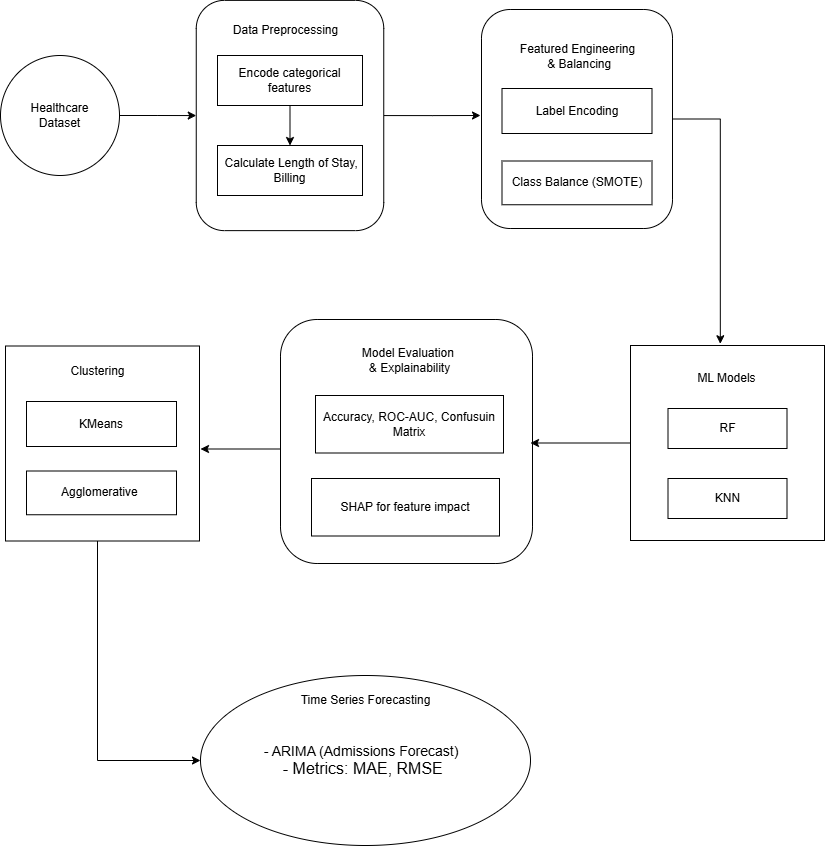

The diagram above was exported from draw.io. Its source (the exported page's mxGraphModel, read from the mxfile embedded in the PNG):
<mxGraphModel dx="2562" dy="1143" grid="1" gridSize="10" guides="1" tooltips="1" connect="1" arrows="1" fold="1" page="1" pageScale="1" pageWidth="827" pageHeight="1169" math="0" shadow="0">
  <root>
    <mxCell id="0" />
    <mxCell id="1" parent="0" />
    <mxCell id="rcqXKBjxXfAVUm3Y-x_C-55" value="" style="rounded=1;whiteSpace=wrap;html=1;rotation=90;" vertex="1" parent="1">
      <mxGeometry x="364" y="400" width="244" height="252" as="geometry" />
    </mxCell>
    <mxCell id="rcqXKBjxXfAVUm3Y-x_C-51" value="" style="rounded=1;whiteSpace=wrap;html=1;rotation=90;" vertex="1" parent="1">
      <mxGeometry x="547" y="108" width="219" height="191" as="geometry" />
    </mxCell>
    <mxCell id="rcqXKBjxXfAVUm3Y-x_C-4" value="" style="edgeStyle=orthogonalEdgeStyle;rounded=0;orthogonalLoop=1;jettySize=auto;html=1;" edge="1" parent="1" source="mL0ggmo_8KWfTcR27yNa-1" target="rcqXKBjxXfAVUm3Y-x_C-3">
      <mxGeometry relative="1" as="geometry" />
    </mxCell>
    <mxCell id="mL0ggmo_8KWfTcR27yNa-1" value="Healthcare&lt;div&gt;Dataset&lt;/div&gt;" style="ellipse;whiteSpace=wrap;html=1;aspect=fixed;" parent="1" vertex="1">
      <mxGeometry x="80" y="140" width="119" height="120" as="geometry" />
    </mxCell>
    <mxCell id="rcqXKBjxXfAVUm3Y-x_C-54" style="edgeStyle=orthogonalEdgeStyle;rounded=0;orthogonalLoop=1;jettySize=auto;html=1;" edge="1" parent="1" source="rcqXKBjxXfAVUm3Y-x_C-3">
      <mxGeometry relative="1" as="geometry">
        <mxPoint x="560" y="200" as="targetPoint" />
      </mxGeometry>
    </mxCell>
    <mxCell id="rcqXKBjxXfAVUm3Y-x_C-3" value="" style="rounded=1;whiteSpace=wrap;html=1;rotation=90;" vertex="1" parent="1">
      <mxGeometry x="254.38" y="106.25" width="230.25" height="187.5" as="geometry" />
    </mxCell>
    <mxCell id="rcqXKBjxXfAVUm3Y-x_C-9" value="" style="edgeStyle=orthogonalEdgeStyle;rounded=0;orthogonalLoop=1;jettySize=auto;html=1;" edge="1" parent="1" source="rcqXKBjxXfAVUm3Y-x_C-6" target="rcqXKBjxXfAVUm3Y-x_C-8">
      <mxGeometry relative="1" as="geometry" />
    </mxCell>
    <mxCell id="rcqXKBjxXfAVUm3Y-x_C-6" value="&lt;div&gt;Encode categorical features&lt;/div&gt;" style="rounded=0;whiteSpace=wrap;html=1;" vertex="1" parent="1">
      <mxGeometry x="297" y="140" width="145" height="50" as="geometry" />
    </mxCell>
    <mxCell id="rcqXKBjxXfAVUm3Y-x_C-8" value="&amp;nbsp;Calculate Length of Stay, Billing" style="rounded=0;whiteSpace=wrap;html=1;" vertex="1" parent="1">
      <mxGeometry x="297" y="230" width="145" height="50" as="geometry" />
    </mxCell>
    <mxCell id="rcqXKBjxXfAVUm3Y-x_C-13" value="Featured Engineering&lt;div&gt;&amp;nbsp;&amp;amp; Balancing&lt;/div&gt;" style="text;html=1;align=center;verticalAlign=middle;resizable=0;points=[];autosize=1;strokeColor=none;fillColor=none;" vertex="1" parent="1">
      <mxGeometry x="586.5" y="120.5" width="140" height="40" as="geometry" />
    </mxCell>
    <mxCell id="rcqXKBjxXfAVUm3Y-x_C-14" value="Label Encoding" style="rounded=0;whiteSpace=wrap;html=1;" vertex="1" parent="1">
      <mxGeometry x="581.5" y="173" width="150" height="45" as="geometry" />
    </mxCell>
    <mxCell id="rcqXKBjxXfAVUm3Y-x_C-15" value="Class Balance (SMOTE)" style="rounded=0;whiteSpace=wrap;html=1;" vertex="1" parent="1">
      <mxGeometry x="581.5" y="245.5" width="150" height="43.75" as="geometry" />
    </mxCell>
    <mxCell id="rcqXKBjxXfAVUm3Y-x_C-50" style="edgeStyle=orthogonalEdgeStyle;rounded=0;orthogonalLoop=1;jettySize=auto;html=1;" edge="1" parent="1">
      <mxGeometry relative="1" as="geometry">
        <mxPoint x="280" y="533.5" as="targetPoint" />
        <mxPoint x="359" y="533.5" as="sourcePoint" />
      </mxGeometry>
    </mxCell>
    <mxCell id="rcqXKBjxXfAVUm3Y-x_C-28" value="Data Preprocessing" style="text;html=1;align=center;verticalAlign=middle;resizable=0;points=[];autosize=1;strokeColor=none;fillColor=none;" vertex="1" parent="1">
      <mxGeometry x="299.5" y="100" width="130" height="30" as="geometry" />
    </mxCell>
    <mxCell id="rcqXKBjxXfAVUm3Y-x_C-49" style="edgeStyle=orthogonalEdgeStyle;rounded=0;orthogonalLoop=1;jettySize=auto;html=1;" edge="1" parent="1" source="rcqXKBjxXfAVUm3Y-x_C-30">
      <mxGeometry relative="1" as="geometry">
        <mxPoint x="610" y="527.5" as="targetPoint" />
      </mxGeometry>
    </mxCell>
    <mxCell id="rcqXKBjxXfAVUm3Y-x_C-30" value="" style="whiteSpace=wrap;html=1;aspect=fixed;" vertex="1" parent="1">
      <mxGeometry x="710" y="430" width="194" height="195" as="geometry" />
    </mxCell>
    <mxCell id="rcqXKBjxXfAVUm3Y-x_C-31" value="RF" style="rounded=0;whiteSpace=wrap;html=1;" vertex="1" parent="1">
      <mxGeometry x="747.5" y="493" width="119" height="40" as="geometry" />
    </mxCell>
    <mxCell id="rcqXKBjxXfAVUm3Y-x_C-32" value="KNN" style="rounded=0;whiteSpace=wrap;html=1;" vertex="1" parent="1">
      <mxGeometry x="747.5" y="563" width="119" height="40" as="geometry" />
    </mxCell>
    <mxCell id="rcqXKBjxXfAVUm3Y-x_C-33" value="ML Models" style="text;html=1;align=center;verticalAlign=middle;resizable=0;points=[];autosize=1;strokeColor=none;fillColor=none;" vertex="1" parent="1">
      <mxGeometry x="766" y="448" width="80" height="30" as="geometry" />
    </mxCell>
    <mxCell id="rcqXKBjxXfAVUm3Y-x_C-40" value="Model Evaluation&amp;nbsp;&lt;div&gt;&lt;span style=&quot;background-color: transparent; color: light-dark(rgb(0, 0, 0), rgb(255, 255, 255));&quot;&gt;&amp;amp; Explainability&lt;/span&gt;&lt;/div&gt;" style="text;html=1;align=center;verticalAlign=middle;resizable=0;points=[];autosize=1;strokeColor=none;fillColor=none;" vertex="1" parent="1">
      <mxGeometry x="429" y="425" width="120" height="40" as="geometry" />
    </mxCell>
    <mxCell id="rcqXKBjxXfAVUm3Y-x_C-41" value="Accuracy, ROC-AUC, Confusuin Matrix" style="rounded=0;whiteSpace=wrap;html=1;" vertex="1" parent="1">
      <mxGeometry x="395" y="480" width="188" height="57.5" as="geometry" />
    </mxCell>
    <mxCell id="rcqXKBjxXfAVUm3Y-x_C-42" value="SHAP for feature impact" style="rounded=0;whiteSpace=wrap;html=1;" vertex="1" parent="1">
      <mxGeometry x="391" y="563" width="188" height="57.5" as="geometry" />
    </mxCell>
    <mxCell id="rcqXKBjxXfAVUm3Y-x_C-61" style="edgeStyle=orthogonalEdgeStyle;rounded=0;orthogonalLoop=1;jettySize=auto;html=1;entryX=0;entryY=0.5;entryDx=0;entryDy=0;" edge="1" parent="1" source="rcqXKBjxXfAVUm3Y-x_C-43" target="rcqXKBjxXfAVUm3Y-x_C-47">
      <mxGeometry relative="1" as="geometry">
        <mxPoint x="230" y="830" as="targetPoint" />
        <Array as="points">
          <mxPoint x="177" y="845" />
        </Array>
      </mxGeometry>
    </mxCell>
    <mxCell id="rcqXKBjxXfAVUm3Y-x_C-43" value="" style="whiteSpace=wrap;html=1;aspect=fixed;" vertex="1" parent="1">
      <mxGeometry x="85" y="430.5" width="194" height="195" as="geometry" />
    </mxCell>
    <mxCell id="rcqXKBjxXfAVUm3Y-x_C-44" value="Clustering" style="text;html=1;align=center;verticalAlign=middle;resizable=0;points=[];autosize=1;strokeColor=none;fillColor=none;" vertex="1" parent="1">
      <mxGeometry x="137" y="440.5" width="80" height="30" as="geometry" />
    </mxCell>
    <mxCell id="rcqXKBjxXfAVUm3Y-x_C-45" value="KMeans" style="rounded=0;whiteSpace=wrap;html=1;" vertex="1" parent="1">
      <mxGeometry x="106" y="486" width="150" height="45" as="geometry" />
    </mxCell>
    <mxCell id="rcqXKBjxXfAVUm3Y-x_C-46" value="Agglomerative&amp;nbsp;" style="rounded=0;whiteSpace=wrap;html=1;" vertex="1" parent="1">
      <mxGeometry x="106" y="555.5" width="150" height="43.75" as="geometry" />
    </mxCell>
    <mxCell id="rcqXKBjxXfAVUm3Y-x_C-47" value="&lt;div&gt;&lt;font style=&quot;font-size: 14px;&quot;&gt;&amp;nbsp;- ARIMA (Admissions Forecast)&amp;nbsp; &amp;nbsp;&lt;/font&gt;&lt;/div&gt;&lt;div&gt;&lt;span style=&quot;background-color: transparent; color: light-dark(rgb(0, 0, 0), rgb(255, 255, 255));&quot;&gt;&lt;font style=&quot;&quot; size=&quot;3&quot;&gt;&amp;nbsp;- Metrics: MAE, RMSE&amp;nbsp;&amp;nbsp;&lt;/font&gt;&lt;/span&gt;&lt;/div&gt;" style="ellipse;whiteSpace=wrap;html=1;" vertex="1" parent="1">
      <mxGeometry x="280" y="760" width="330" height="170" as="geometry" />
    </mxCell>
    <mxCell id="rcqXKBjxXfAVUm3Y-x_C-48" value="Time Series Forecasting" style="text;html=1;align=center;verticalAlign=middle;resizable=0;points=[];autosize=1;strokeColor=none;fillColor=none;" vertex="1" parent="1">
      <mxGeometry x="370" y="770" width="150" height="30" as="geometry" />
    </mxCell>
    <mxCell id="rcqXKBjxXfAVUm3Y-x_C-53" style="edgeStyle=orthogonalEdgeStyle;rounded=0;orthogonalLoop=1;jettySize=auto;html=1;exitX=0.5;exitY=0;exitDx=0;exitDy=0;entryX=0.463;entryY=-0.009;entryDx=0;entryDy=0;entryPerimeter=0;" edge="1" parent="1" source="rcqXKBjxXfAVUm3Y-x_C-51" target="rcqXKBjxXfAVUm3Y-x_C-30">
      <mxGeometry relative="1" as="geometry" />
    </mxCell>
  </root>
</mxGraphModel>